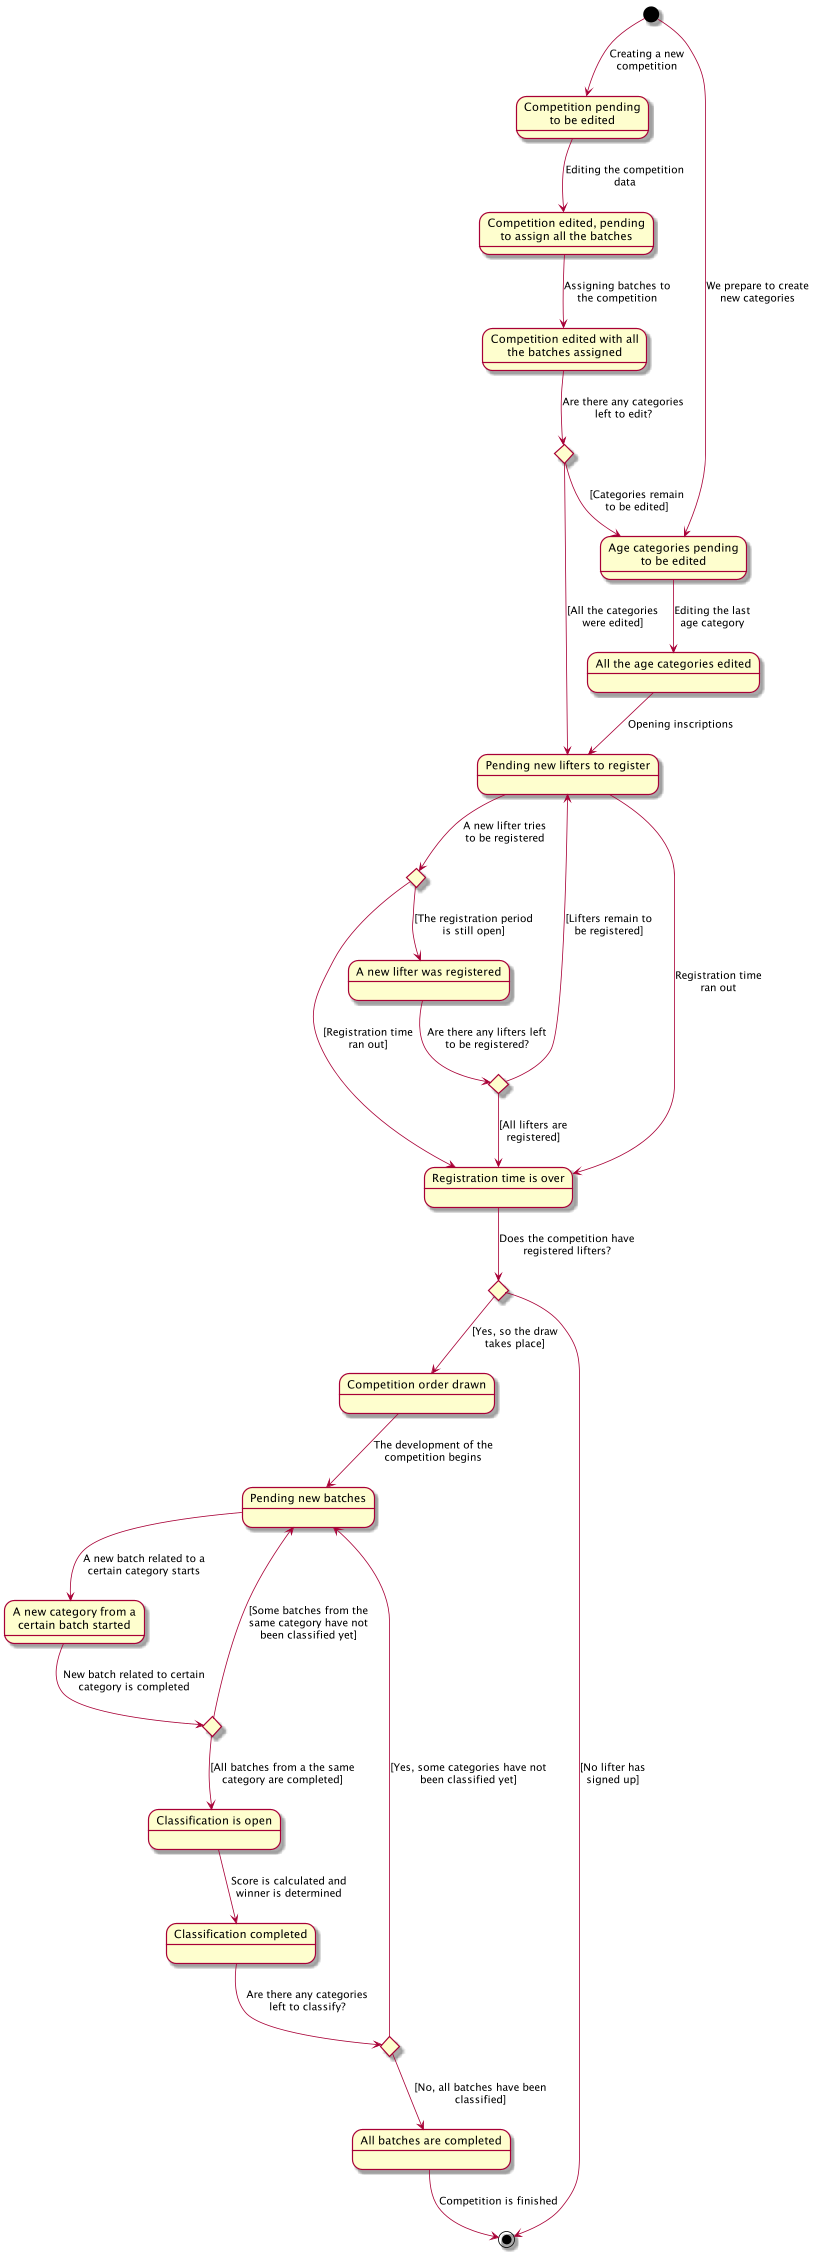

The diagram above was rendered by PlantUML. Its source (embedded in the PNG):
@startuml
state "Competition pending\nto be edited" as PedingCompetition
state "Competition edited, pending\nto assign all the batches" as PedingAssignBatches
state "Competition edited with all\nthe batches assigned" as CompetitionEdited

state "Age categories pending\nto be edited" as PendingCategories
state "All the age categories edited" as CategoriesEdited

state MoreCategoriesToEditCHC <<choice>>

state "Pending new lifters to register" as PendingLiftersToRegister
state "Is the registration time still open?" as IsRegistrationOpenCHC <<choice>>
state "More lifters to register pending?" as MoreLiftersToRegisterCHC <<choice>>
state "A new lifter was registered" as NewLifterRegistered
state "Registration time is over" as RegistrationTimeOver
state "Is there any lifter registered?" as AnyLiftersRegisteredCHC <<choice>>
state "Competition order drawn" as CompetitionOrderDrawn
state "Pending new batches" as PendingNewBatch
state "A new category from a\ncertain batch started" as StartedNewBatchCategory
state "More batches pending?" as MoreCategoryBatchesCHC <<choice>>
state "Classification is open" as OpenClassification
state "Classification completed" as CompletedClassification
state "More batches from other categories pending?" as MoreBatchesCHC <<choice>>
state "All batches are completed" as CompletedBatches

[*] --> PedingCompetition : Creating a new\ncompetition
[*] --> PendingCategories : We prepare to create\nnew categories
PendingCategories --> CategoriesEdited : Editing the last\nage category
PedingCompetition --> PedingAssignBatches : Editing the competition\ndata
PedingAssignBatches --> CompetitionEdited : Assigning batches to\nthe competition
CompetitionEdited --> MoreCategoriesToEditCHC : Are there any categories\nleft to edit?
MoreCategoriesToEditCHC --> PendingLiftersToRegister : [All the categories\nwere edited]
MoreCategoriesToEditCHC --> PendingCategories : [Categories remain\nto be edited]
CategoriesEdited --> PendingLiftersToRegister : Opening inscriptions

PendingLiftersToRegister --> IsRegistrationOpenCHC : A new lifter tries\nto be registered
IsRegistrationOpenCHC --> RegistrationTimeOver : [Registration time\nran out]
IsRegistrationOpenCHC --> NewLifterRegistered : [The registration period\nis still open]
NewLifterRegistered --> MoreLiftersToRegisterCHC : Are there any lifters left\nto be registered?
MoreLiftersToRegisterCHC --> PendingLiftersToRegister : [Lifters remain to\nbe registered]
MoreLiftersToRegisterCHC --> RegistrationTimeOver : [All lifters are\nregistered]
PendingLiftersToRegister --> RegistrationTimeOver : Registration time\nran out
RegistrationTimeOver --> AnyLiftersRegisteredCHC : Does the competition have\nregistered lifters?
AnyLiftersRegisteredCHC --> CompetitionOrderDrawn : [Yes, so the draw\ntakes place]
AnyLiftersRegisteredCHC --> [*] : [No lifter has\nsigned up]
CompetitionOrderDrawn --> PendingNewBatch : The development of the\ncompetition begins

PendingNewBatch --> StartedNewBatchCategory : A new batch related to a\ncertain category starts
StartedNewBatchCategory --> MoreCategoryBatchesCHC : New batch related to certain\ncategory is completed

MoreCategoryBatchesCHC --> PendingNewBatch : [Some batches from the\nsame category have not\nbeen classified yet]
MoreCategoryBatchesCHC --> OpenClassification : [All batches from a the same\ncategory are completed]
OpenClassification --> CompletedClassification : Score is calculated and\nwinner is determined
CompletedClassification --> MoreBatchesCHC : Are there any categories\nleft to classify?
MoreBatchesCHC --> PendingNewBatch : [Yes, some categories have not\nbeen classified yet]
MoreBatchesCHC --> CompletedBatches : [No, all batches have been\nclassified]
CompletedBatches --> [*] : Competition is finished
@enduml